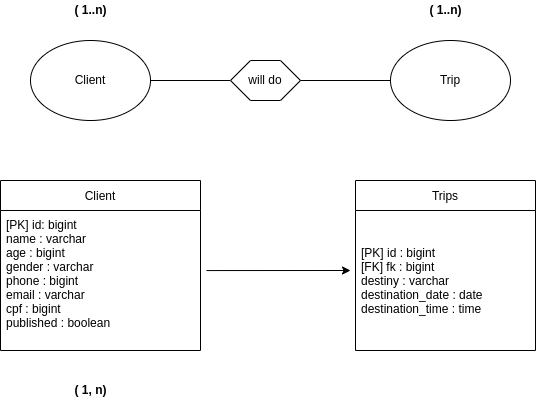

The diagram above was exported from draw.io. Its source (the exported page's mxGraphModel, read from the mxfile embedded in the PNG):
<mxGraphModel dx="868" dy="425" grid="1" gridSize="10" guides="1" tooltips="1" connect="1" arrows="1" fold="1" page="1" pageScale="1" pageWidth="827" pageHeight="1169" math="0" shadow="0">
  <root>
    <mxCell id="0" />
    <mxCell id="1" parent="0" />
    <mxCell id="RFfx23q2_TaPqmLMePWs-1" value="Client" style="ellipse;whiteSpace=wrap;html=1;" vertex="1" parent="1">
      <mxGeometry x="120" y="100" width="120" height="80" as="geometry" />
    </mxCell>
    <mxCell id="RFfx23q2_TaPqmLMePWs-2" value="" style="endArrow=none;html=1;rounded=0;exitX=1;exitY=0.5;exitDx=0;exitDy=0;" edge="1" parent="1" source="RFfx23q2_TaPqmLMePWs-1" target="RFfx23q2_TaPqmLMePWs-3">
      <mxGeometry width="50" height="50" relative="1" as="geometry">
        <mxPoint x="250" y="170" as="sourcePoint" />
        <mxPoint x="330" y="140" as="targetPoint" />
      </mxGeometry>
    </mxCell>
    <mxCell id="RFfx23q2_TaPqmLMePWs-3" value="will do" style="shape=hexagon;perimeter=hexagonPerimeter2;whiteSpace=wrap;html=1;fixedSize=1;" vertex="1" parent="1">
      <mxGeometry x="320" y="120" width="70" height="40" as="geometry" />
    </mxCell>
    <mxCell id="RFfx23q2_TaPqmLMePWs-4" value="" style="endArrow=none;html=1;rounded=0;exitX=1;exitY=0.5;exitDx=0;exitDy=0;" edge="1" parent="1" source="RFfx23q2_TaPqmLMePWs-3">
      <mxGeometry width="50" height="50" relative="1" as="geometry">
        <mxPoint x="400" y="170" as="sourcePoint" />
        <mxPoint x="480" y="140" as="targetPoint" />
      </mxGeometry>
    </mxCell>
    <mxCell id="RFfx23q2_TaPqmLMePWs-5" value="Trip" style="ellipse;whiteSpace=wrap;html=1;" vertex="1" parent="1">
      <mxGeometry x="480" y="100" width="120" height="80" as="geometry" />
    </mxCell>
    <mxCell id="RFfx23q2_TaPqmLMePWs-6" value="Client" style="swimlane;fontStyle=0;childLayout=stackLayout;horizontal=1;startSize=30;horizontalStack=0;resizeParent=1;resizeParentMax=0;resizeLast=0;collapsible=1;marginBottom=0;" vertex="1" parent="1">
      <mxGeometry x="90" y="240" width="200" height="170" as="geometry" />
    </mxCell>
    <mxCell id="RFfx23q2_TaPqmLMePWs-7" value="[PK] id: bigint &#10;name : varchar&#10;age : bigint&#10;gender : varchar&#10;phone : bigint&#10;email : varchar&#10;cpf : bigint&#10;published : boolean&#10;" style="text;strokeColor=none;fillColor=none;align=left;verticalAlign=middle;spacingLeft=4;spacingRight=4;overflow=hidden;points=[[0,0.5],[1,0.5]];portConstraint=eastwest;rotatable=0;" vertex="1" parent="RFfx23q2_TaPqmLMePWs-6">
      <mxGeometry y="30" width="200" height="140" as="geometry" />
    </mxCell>
    <mxCell id="RFfx23q2_TaPqmLMePWs-12" value="Trips" style="swimlane;fontStyle=0;childLayout=stackLayout;horizontal=1;startSize=30;horizontalStack=0;resizeParent=1;resizeParentMax=0;resizeLast=0;collapsible=1;marginBottom=0;" vertex="1" parent="1">
      <mxGeometry x="445" y="240" width="180" height="170" as="geometry" />
    </mxCell>
    <mxCell id="RFfx23q2_TaPqmLMePWs-17" value="[PK] id : bigint&#10;[FK] fk : bigint&#10;destiny : varchar&#10;destination_date : date&#10;destination_time : time" style="text;strokeColor=none;fillColor=none;align=left;verticalAlign=middle;spacingLeft=4;spacingRight=4;overflow=hidden;points=[[0,0.5],[1,0.5]];portConstraint=eastwest;rotatable=0;" vertex="1" parent="RFfx23q2_TaPqmLMePWs-12">
      <mxGeometry y="30" width="180" height="140" as="geometry" />
    </mxCell>
    <mxCell id="RFfx23q2_TaPqmLMePWs-21" value="" style="endArrow=classic;html=1;rounded=0;exitX=1.03;exitY=0.429;exitDx=0;exitDy=0;exitPerimeter=0;" edge="1" parent="1" source="RFfx23q2_TaPqmLMePWs-7">
      <mxGeometry width="50" height="50" relative="1" as="geometry">
        <mxPoint x="390" y="270" as="sourcePoint" />
        <mxPoint x="440" y="330" as="targetPoint" />
      </mxGeometry>
    </mxCell>
    <mxCell id="RFfx23q2_TaPqmLMePWs-22" value="&lt;b&gt;( 1..n)&lt;/b&gt;" style="text;html=1;resizable=0;autosize=1;align=center;verticalAlign=middle;points=[];fillColor=none;strokeColor=none;rounded=0;" vertex="1" parent="1">
      <mxGeometry x="155" y="60" width="50" height="20" as="geometry" />
    </mxCell>
    <mxCell id="RFfx23q2_TaPqmLMePWs-23" value="&lt;b&gt;( 1..n)&lt;/b&gt;" style="text;html=1;resizable=0;autosize=1;align=center;verticalAlign=middle;points=[];fillColor=none;strokeColor=none;rounded=0;" vertex="1" parent="1">
      <mxGeometry x="510" y="60" width="50" height="20" as="geometry" />
    </mxCell>
    <mxCell id="RFfx23q2_TaPqmLMePWs-24" value="&lt;b&gt;( 1, n)&lt;/b&gt;" style="text;html=1;resizable=0;autosize=1;align=center;verticalAlign=middle;points=[];fillColor=none;strokeColor=none;rounded=0;" vertex="1" parent="1">
      <mxGeometry x="155" y="440" width="50" height="20" as="geometry" />
    </mxCell>
  </root>
</mxGraphModel>